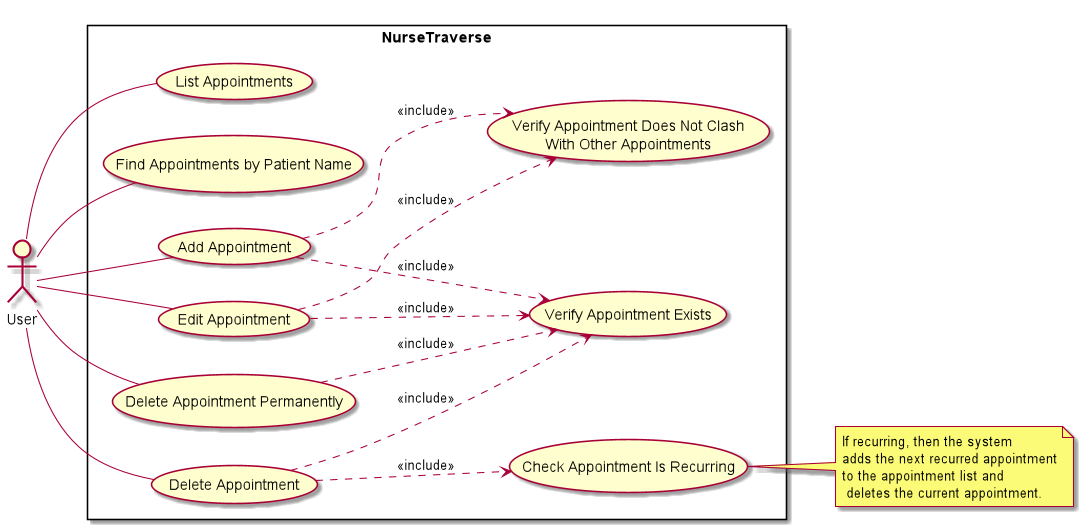

The diagram above was rendered by PlantUML. Its source (embedded in the PNG):
@startuml
left to right direction
skinparam packageStyle rectangle
actor User
rectangle NurseTraverse {
    User -- (List Appointments)
    User -- (Find Appointments by Patient Name)
    User -- (Add Appointment)
    User -- (Edit Appointment)
    User -- (Delete Appointment)
    User -- (Delete Appointment Permanently)
    (Verify Appointment Exists)
    (Verify Appointment Does Not Clash\nWith Other Appointments)
    (Check Appointment Is Recurring)
    (Add Appointment) ..> (Verify Appointment Exists) : <<include>>
    (Add Appointment) ..> (Verify Appointment Does Not Clash\nWith Other Appointments) : <<include>>
    (Edit Appointment) ..> (Verify Appointment Exists) : <<include>>
    (Edit Appointment) ..> (Verify Appointment Does Not Clash\nWith Other Appointments) : <<include>>
    (Delete Appointment) ..> (Verify Appointment Exists) : <<include>>
    (Delete Appointment) ..> (Check Appointment Is Recurring) : <<include>>
    (Delete Appointment Permanently) ..> (Verify Appointment Exists) : <<include>>
}

note right of (Check Appointment Is Recurring): If recurring, then the system\nadds the next recurred appointment\nto the appointment list and\n deletes the current appointment.

@enduml